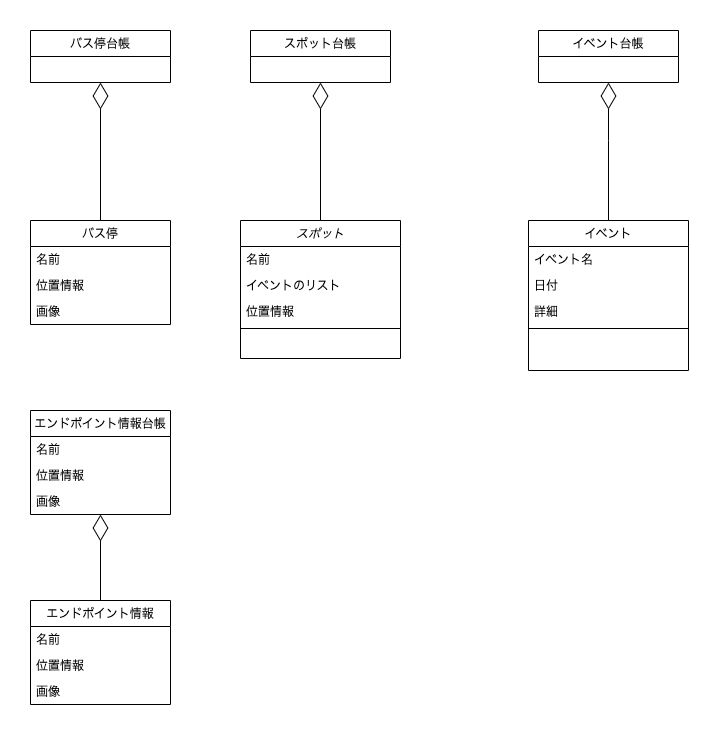

The diagram above was exported from draw.io. Its source (the exported page's mxGraphModel, read from the mxfile embedded in the PNG):
<mxGraphModel dx="1261" dy="819" grid="1" gridSize="10" guides="1" tooltips="1" connect="1" arrows="1" fold="1" page="1" pageScale="1" pageWidth="827" pageHeight="1169" math="0" shadow="0">
  <root>
    <mxCell id="WIyWlLk6GJQsqaUBKTNV-0" />
    <mxCell id="WIyWlLk6GJQsqaUBKTNV-1" parent="WIyWlLk6GJQsqaUBKTNV-0" />
    <mxCell id="zkfFHV4jXpPFQw0GAbJ--0" value="スポット" style="swimlane;fontStyle=2;align=center;verticalAlign=top;childLayout=stackLayout;horizontal=1;startSize=26;horizontalStack=0;resizeParent=1;resizeLast=0;collapsible=1;marginBottom=0;rounded=0;shadow=0;strokeWidth=1;" parent="WIyWlLk6GJQsqaUBKTNV-1" vertex="1">
      <mxGeometry x="294" y="260" width="160" height="138" as="geometry">
        <mxRectangle x="230" y="140" width="160" height="26" as="alternateBounds" />
      </mxGeometry>
    </mxCell>
    <mxCell id="zkfFHV4jXpPFQw0GAbJ--1" value="名前" style="text;align=left;verticalAlign=top;spacingLeft=4;spacingRight=4;overflow=hidden;rotatable=0;points=[[0,0.5],[1,0.5]];portConstraint=eastwest;" parent="zkfFHV4jXpPFQw0GAbJ--0" vertex="1">
      <mxGeometry y="26" width="160" height="26" as="geometry" />
    </mxCell>
    <mxCell id="oDgfrTQM-0b8YUz6TEUh-27" value="イベントのリスト" style="text;align=left;verticalAlign=top;spacingLeft=4;spacingRight=4;overflow=hidden;rotatable=0;points=[[0,0.5],[1,0.5]];portConstraint=eastwest;" vertex="1" parent="zkfFHV4jXpPFQw0GAbJ--0">
      <mxGeometry y="52" width="160" height="26" as="geometry" />
    </mxCell>
    <mxCell id="zkfFHV4jXpPFQw0GAbJ--2" value="位置情報" style="text;align=left;verticalAlign=top;spacingLeft=4;spacingRight=4;overflow=hidden;rotatable=0;points=[[0,0.5],[1,0.5]];portConstraint=eastwest;rounded=0;shadow=0;html=0;" parent="zkfFHV4jXpPFQw0GAbJ--0" vertex="1">
      <mxGeometry y="78" width="160" height="26" as="geometry" />
    </mxCell>
    <mxCell id="zkfFHV4jXpPFQw0GAbJ--4" value="" style="line;html=1;strokeWidth=1;align=left;verticalAlign=middle;spacingTop=-1;spacingLeft=3;spacingRight=3;rotatable=0;labelPosition=right;points=[];portConstraint=eastwest;" parent="zkfFHV4jXpPFQw0GAbJ--0" vertex="1">
      <mxGeometry y="104" width="160" height="8" as="geometry" />
    </mxCell>
    <mxCell id="zkfFHV4jXpPFQw0GAbJ--17" value="イベント" style="swimlane;fontStyle=0;align=center;verticalAlign=top;childLayout=stackLayout;horizontal=1;startSize=26;horizontalStack=0;resizeParent=1;resizeLast=0;collapsible=1;marginBottom=0;rounded=0;shadow=0;strokeWidth=1;" parent="WIyWlLk6GJQsqaUBKTNV-1" vertex="1">
      <mxGeometry x="582" y="260" width="160" height="150" as="geometry">
        <mxRectangle x="550" y="140" width="160" height="26" as="alternateBounds" />
      </mxGeometry>
    </mxCell>
    <mxCell id="oDgfrTQM-0b8YUz6TEUh-22" value="イベント名" style="text;align=left;verticalAlign=top;spacingLeft=4;spacingRight=4;overflow=hidden;rotatable=0;points=[[0,0.5],[1,0.5]];portConstraint=eastwest;" vertex="1" parent="zkfFHV4jXpPFQw0GAbJ--17">
      <mxGeometry y="26" width="160" height="26" as="geometry" />
    </mxCell>
    <mxCell id="oDgfrTQM-0b8YUz6TEUh-21" value="日付" style="text;align=left;verticalAlign=top;spacingLeft=4;spacingRight=4;overflow=hidden;rotatable=0;points=[[0,0.5],[1,0.5]];portConstraint=eastwest;" vertex="1" parent="zkfFHV4jXpPFQw0GAbJ--17">
      <mxGeometry y="52" width="160" height="26" as="geometry" />
    </mxCell>
    <mxCell id="zkfFHV4jXpPFQw0GAbJ--24" value="詳細" style="text;align=left;verticalAlign=top;spacingLeft=4;spacingRight=4;overflow=hidden;rotatable=0;points=[[0,0.5],[1,0.5]];portConstraint=eastwest;" parent="zkfFHV4jXpPFQw0GAbJ--17" vertex="1">
      <mxGeometry y="78" width="160" height="26" as="geometry" />
    </mxCell>
    <mxCell id="zkfFHV4jXpPFQw0GAbJ--23" value="" style="line;html=1;strokeWidth=1;align=left;verticalAlign=middle;spacingTop=-1;spacingLeft=3;spacingRight=3;rotatable=0;labelPosition=right;points=[];portConstraint=eastwest;" parent="zkfFHV4jXpPFQw0GAbJ--17" vertex="1">
      <mxGeometry y="104" width="160" height="8" as="geometry" />
    </mxCell>
    <mxCell id="oDgfrTQM-0b8YUz6TEUh-0" value="イベント台帳" style="swimlane;fontStyle=0;childLayout=stackLayout;horizontal=1;startSize=26;fillColor=none;horizontalStack=0;resizeParent=1;resizeParentMax=0;resizeLast=0;collapsible=1;marginBottom=0;" vertex="1" parent="WIyWlLk6GJQsqaUBKTNV-1">
      <mxGeometry x="592" y="70" width="140" height="52" as="geometry" />
    </mxCell>
    <mxCell id="oDgfrTQM-0b8YUz6TEUh-5" value="バス停" style="swimlane;fontStyle=0;childLayout=stackLayout;horizontal=1;startSize=26;fillColor=none;horizontalStack=0;resizeParent=1;resizeParentMax=0;resizeLast=0;collapsible=1;marginBottom=0;" vertex="1" parent="WIyWlLk6GJQsqaUBKTNV-1">
      <mxGeometry x="84" y="260" width="140" height="104" as="geometry" />
    </mxCell>
    <mxCell id="oDgfrTQM-0b8YUz6TEUh-6" value="名前" style="text;strokeColor=none;fillColor=none;align=left;verticalAlign=top;spacingLeft=4;spacingRight=4;overflow=hidden;rotatable=0;points=[[0,0.5],[1,0.5]];portConstraint=eastwest;" vertex="1" parent="oDgfrTQM-0b8YUz6TEUh-5">
      <mxGeometry y="26" width="140" height="26" as="geometry" />
    </mxCell>
    <mxCell id="oDgfrTQM-0b8YUz6TEUh-7" value="位置情報" style="text;strokeColor=none;fillColor=none;align=left;verticalAlign=top;spacingLeft=4;spacingRight=4;overflow=hidden;rotatable=0;points=[[0,0.5],[1,0.5]];portConstraint=eastwest;" vertex="1" parent="oDgfrTQM-0b8YUz6TEUh-5">
      <mxGeometry y="52" width="140" height="26" as="geometry" />
    </mxCell>
    <mxCell id="oDgfrTQM-0b8YUz6TEUh-28" value="画像" style="text;strokeColor=none;fillColor=none;align=left;verticalAlign=top;spacingLeft=4;spacingRight=4;overflow=hidden;rotatable=0;points=[[0,0.5],[1,0.5]];portConstraint=eastwest;" vertex="1" parent="oDgfrTQM-0b8YUz6TEUh-5">
      <mxGeometry y="78" width="140" height="26" as="geometry" />
    </mxCell>
    <mxCell id="oDgfrTQM-0b8YUz6TEUh-9" value="スポット台帳" style="swimlane;fontStyle=0;childLayout=stackLayout;horizontal=1;startSize=26;fillColor=none;horizontalStack=0;resizeParent=1;resizeParentMax=0;resizeLast=0;collapsible=1;marginBottom=0;" vertex="1" parent="WIyWlLk6GJQsqaUBKTNV-1">
      <mxGeometry x="304" y="70" width="140" height="52" as="geometry" />
    </mxCell>
    <mxCell id="oDgfrTQM-0b8YUz6TEUh-13" value="バス停台帳" style="swimlane;fontStyle=0;childLayout=stackLayout;horizontal=1;startSize=26;fillColor=none;horizontalStack=0;resizeParent=1;resizeParentMax=0;resizeLast=0;collapsible=1;marginBottom=0;" vertex="1" parent="WIyWlLk6GJQsqaUBKTNV-1">
      <mxGeometry x="84" y="70" width="140" height="52" as="geometry" />
    </mxCell>
    <mxCell id="oDgfrTQM-0b8YUz6TEUh-29" value="エンドポイント情報" style="swimlane;fontStyle=0;childLayout=stackLayout;horizontal=1;startSize=26;fillColor=none;horizontalStack=0;resizeParent=1;resizeParentMax=0;resizeLast=0;collapsible=1;marginBottom=0;" vertex="1" parent="WIyWlLk6GJQsqaUBKTNV-1">
      <mxGeometry x="84" y="640" width="140" height="104" as="geometry" />
    </mxCell>
    <mxCell id="oDgfrTQM-0b8YUz6TEUh-30" value="名前" style="text;strokeColor=none;fillColor=none;align=left;verticalAlign=top;spacingLeft=4;spacingRight=4;overflow=hidden;rotatable=0;points=[[0,0.5],[1,0.5]];portConstraint=eastwest;" vertex="1" parent="oDgfrTQM-0b8YUz6TEUh-29">
      <mxGeometry y="26" width="140" height="26" as="geometry" />
    </mxCell>
    <mxCell id="oDgfrTQM-0b8YUz6TEUh-31" value="位置情報" style="text;strokeColor=none;fillColor=none;align=left;verticalAlign=top;spacingLeft=4;spacingRight=4;overflow=hidden;rotatable=0;points=[[0,0.5],[1,0.5]];portConstraint=eastwest;" vertex="1" parent="oDgfrTQM-0b8YUz6TEUh-29">
      <mxGeometry y="52" width="140" height="26" as="geometry" />
    </mxCell>
    <mxCell id="oDgfrTQM-0b8YUz6TEUh-32" value="画像" style="text;strokeColor=none;fillColor=none;align=left;verticalAlign=top;spacingLeft=4;spacingRight=4;overflow=hidden;rotatable=0;points=[[0,0.5],[1,0.5]];portConstraint=eastwest;" vertex="1" parent="oDgfrTQM-0b8YUz6TEUh-29">
      <mxGeometry y="78" width="140" height="26" as="geometry" />
    </mxCell>
    <mxCell id="oDgfrTQM-0b8YUz6TEUh-33" value="エンドポイント情報台帳" style="swimlane;fontStyle=0;childLayout=stackLayout;horizontal=1;startSize=26;fillColor=none;horizontalStack=0;resizeParent=1;resizeParentMax=0;resizeLast=0;collapsible=1;marginBottom=0;" vertex="1" parent="WIyWlLk6GJQsqaUBKTNV-1">
      <mxGeometry x="84" y="450" width="140" height="104" as="geometry" />
    </mxCell>
    <mxCell id="oDgfrTQM-0b8YUz6TEUh-34" value="名前" style="text;strokeColor=none;fillColor=none;align=left;verticalAlign=top;spacingLeft=4;spacingRight=4;overflow=hidden;rotatable=0;points=[[0,0.5],[1,0.5]];portConstraint=eastwest;" vertex="1" parent="oDgfrTQM-0b8YUz6TEUh-33">
      <mxGeometry y="26" width="140" height="26" as="geometry" />
    </mxCell>
    <mxCell id="oDgfrTQM-0b8YUz6TEUh-35" value="位置情報" style="text;strokeColor=none;fillColor=none;align=left;verticalAlign=top;spacingLeft=4;spacingRight=4;overflow=hidden;rotatable=0;points=[[0,0.5],[1,0.5]];portConstraint=eastwest;" vertex="1" parent="oDgfrTQM-0b8YUz6TEUh-33">
      <mxGeometry y="52" width="140" height="26" as="geometry" />
    </mxCell>
    <mxCell id="oDgfrTQM-0b8YUz6TEUh-36" value="画像" style="text;strokeColor=none;fillColor=none;align=left;verticalAlign=top;spacingLeft=4;spacingRight=4;overflow=hidden;rotatable=0;points=[[0,0.5],[1,0.5]];portConstraint=eastwest;" vertex="1" parent="oDgfrTQM-0b8YUz6TEUh-33">
      <mxGeometry y="78" width="140" height="26" as="geometry" />
    </mxCell>
    <mxCell id="oDgfrTQM-0b8YUz6TEUh-37" value="" style="endArrow=diamondThin;endFill=0;endSize=24;html=1;rounded=0;entryX=0.5;entryY=1;entryDx=0;entryDy=0;exitX=0.5;exitY=0;exitDx=0;exitDy=0;" edge="1" parent="WIyWlLk6GJQsqaUBKTNV-1" source="oDgfrTQM-0b8YUz6TEUh-5" target="oDgfrTQM-0b8YUz6TEUh-13">
      <mxGeometry width="160" relative="1" as="geometry">
        <mxPoint x="164" y="170" as="sourcePoint" />
        <mxPoint x="324" y="170" as="targetPoint" />
      </mxGeometry>
    </mxCell>
    <mxCell id="oDgfrTQM-0b8YUz6TEUh-39" value="" style="endArrow=diamondThin;endFill=0;endSize=24;html=1;rounded=0;entryX=0.5;entryY=1;entryDx=0;entryDy=0;exitX=0.5;exitY=0;exitDx=0;exitDy=0;" edge="1" parent="WIyWlLk6GJQsqaUBKTNV-1" source="zkfFHV4jXpPFQw0GAbJ--0" target="oDgfrTQM-0b8YUz6TEUh-9">
      <mxGeometry width="160" relative="1" as="geometry">
        <mxPoint x="374" y="250" as="sourcePoint" />
        <mxPoint x="324" y="170" as="targetPoint" />
      </mxGeometry>
    </mxCell>
    <mxCell id="oDgfrTQM-0b8YUz6TEUh-41" value="" style="endArrow=diamondThin;endFill=0;endSize=24;html=1;rounded=0;exitX=0.5;exitY=0;exitDx=0;exitDy=0;entryX=0.5;entryY=1;entryDx=0;entryDy=0;" edge="1" parent="WIyWlLk6GJQsqaUBKTNV-1" source="zkfFHV4jXpPFQw0GAbJ--17" target="oDgfrTQM-0b8YUz6TEUh-0">
      <mxGeometry width="160" relative="1" as="geometry">
        <mxPoint x="374" y="260" as="sourcePoint" />
        <mxPoint x="674" y="120" as="targetPoint" />
        <Array as="points">
          <mxPoint x="662" y="180" />
        </Array>
      </mxGeometry>
    </mxCell>
    <mxCell id="oDgfrTQM-0b8YUz6TEUh-43" value="" style="endArrow=diamondThin;endFill=0;endSize=24;html=1;rounded=0;exitX=0.5;exitY=0;exitDx=0;exitDy=0;" edge="1" parent="WIyWlLk6GJQsqaUBKTNV-1" source="oDgfrTQM-0b8YUz6TEUh-29" target="oDgfrTQM-0b8YUz6TEUh-36">
      <mxGeometry width="160" relative="1" as="geometry">
        <mxPoint x="130" y="610" as="sourcePoint" />
        <mxPoint x="290" y="610" as="targetPoint" />
      </mxGeometry>
    </mxCell>
  </root>
</mxGraphModel>